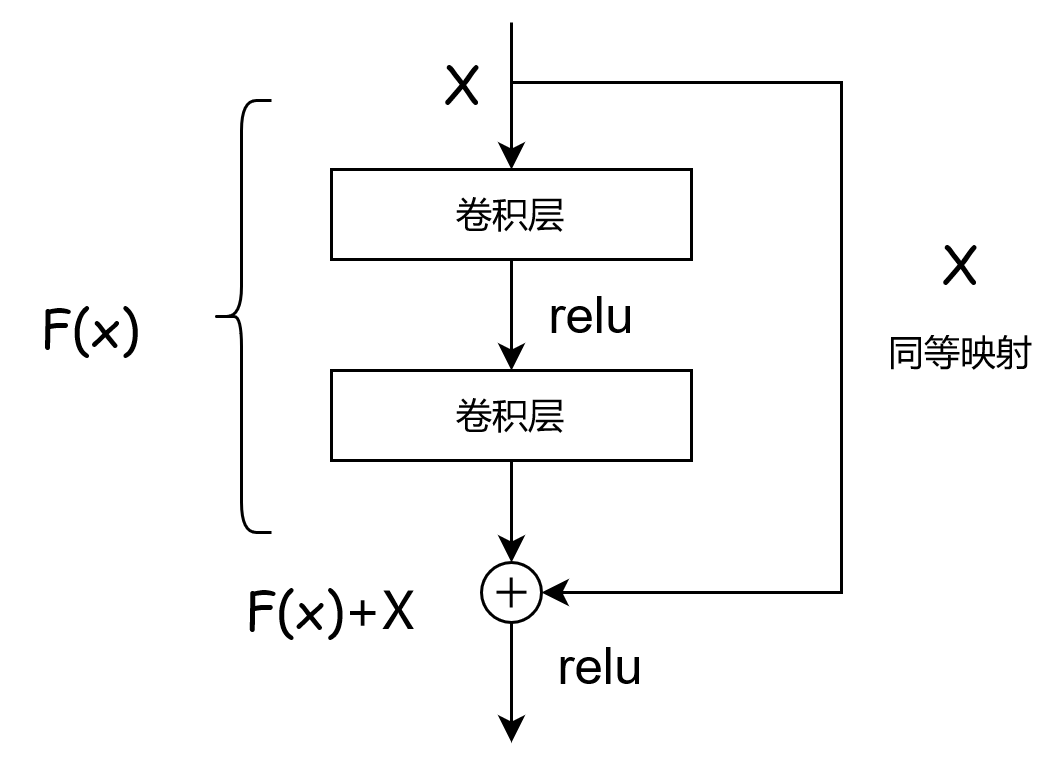

The diagram above was exported from draw.io. Its source (the exported page's mxGraphModel, read from the mxfile embedded in the PNG):
<mxGraphModel dx="1338" dy="678" grid="1" gridSize="10" guides="1" tooltips="1" connect="1" arrows="1" fold="1" page="1" pageScale="1" pageWidth="827" pageHeight="1169" math="0" shadow="0">
  <root>
    <mxCell id="0" />
    <mxCell id="1" parent="0" />
    <mxCell id="-n7jYJ-b855Uip0Z3glR-4" value="" style="edgeStyle=orthogonalEdgeStyle;rounded=0;orthogonalLoop=1;jettySize=auto;html=1;strokeWidth=1;" parent="1" source="-n7jYJ-b855Uip0Z3glR-1" target="-n7jYJ-b855Uip0Z3glR-2" edge="1">
      <mxGeometry relative="1" as="geometry" />
    </mxCell>
    <mxCell id="-n7jYJ-b855Uip0Z3glR-1" value="卷积层" style="rounded=0;whiteSpace=wrap;html=1;" parent="1" vertex="1">
      <mxGeometry x="400" y="199" width="120" height="30" as="geometry" />
    </mxCell>
    <mxCell id="-n7jYJ-b855Uip0Z3glR-9" style="edgeStyle=orthogonalEdgeStyle;rounded=0;orthogonalLoop=1;jettySize=auto;html=1;exitX=0.5;exitY=1;exitDx=0;exitDy=0;entryX=0.5;entryY=0;entryDx=0;entryDy=0;" parent="1" source="-n7jYJ-b855Uip0Z3glR-2" target="-n7jYJ-b855Uip0Z3glR-5" edge="1">
      <mxGeometry relative="1" as="geometry" />
    </mxCell>
    <mxCell id="-n7jYJ-b855Uip0Z3glR-2" value="卷积层" style="rounded=0;whiteSpace=wrap;html=1;" parent="1" vertex="1">
      <mxGeometry x="400" y="266" width="120" height="30" as="geometry" />
    </mxCell>
    <mxCell id="-n7jYJ-b855Uip0Z3glR-3" value="" style="endArrow=classic;html=1;rounded=0;entryX=0.5;entryY=0;entryDx=0;entryDy=0;strokeWidth=1;" parent="1" target="-n7jYJ-b855Uip0Z3glR-1" edge="1">
      <mxGeometry width="50" height="50" relative="1" as="geometry">
        <mxPoint x="460" y="150" as="sourcePoint" />
        <mxPoint x="470" y="140" as="targetPoint" />
      </mxGeometry>
    </mxCell>
    <mxCell id="-n7jYJ-b855Uip0Z3glR-8" value="" style="group" parent="1" connectable="0" vertex="1">
      <mxGeometry x="450" y="330" width="20" height="20" as="geometry" />
    </mxCell>
    <mxCell id="-n7jYJ-b855Uip0Z3glR-5" value="" style="ellipse;whiteSpace=wrap;html=1;aspect=fixed;" parent="-n7jYJ-b855Uip0Z3glR-8" vertex="1">
      <mxGeometry width="20" height="20" as="geometry" />
    </mxCell>
    <mxCell id="-n7jYJ-b855Uip0Z3glR-6" value="" style="endArrow=none;html=1;rounded=0;entryX=1;entryY=0.5;entryDx=0;entryDy=0;" parent="-n7jYJ-b855Uip0Z3glR-8" edge="1">
      <mxGeometry width="50" height="50" relative="1" as="geometry">
        <mxPoint x="5" y="9.9" as="sourcePoint" />
        <mxPoint x="15" y="9.899999999999944" as="targetPoint" />
      </mxGeometry>
    </mxCell>
    <mxCell id="-n7jYJ-b855Uip0Z3glR-7" value="" style="endArrow=none;html=1;rounded=0;exitX=0.5;exitY=1;exitDx=0;exitDy=0;" parent="-n7jYJ-b855Uip0Z3glR-8" edge="1">
      <mxGeometry width="50" height="50" relative="1" as="geometry">
        <mxPoint x="9.899999999999977" y="15" as="sourcePoint" />
        <mxPoint x="9.899999999999977" y="5" as="targetPoint" />
        <Array as="points">
          <mxPoint x="9.899999999999977" y="15" />
        </Array>
      </mxGeometry>
    </mxCell>
    <mxCell id="-n7jYJ-b855Uip0Z3glR-10" value="" style="endArrow=classic;html=1;rounded=0;exitX=0.5;exitY=1;exitDx=0;exitDy=0;" parent="1" source="-n7jYJ-b855Uip0Z3glR-5" edge="1">
      <mxGeometry width="50" height="50" relative="1" as="geometry">
        <mxPoint x="480" y="530" as="sourcePoint" />
        <mxPoint x="460" y="390" as="targetPoint" />
      </mxGeometry>
    </mxCell>
    <mxCell id="-n7jYJ-b855Uip0Z3glR-14" value="" style="endArrow=classic;html=1;rounded=0;entryX=1;entryY=0.5;entryDx=0;entryDy=0;" parent="1" target="-n7jYJ-b855Uip0Z3glR-5" edge="1">
      <mxGeometry width="50" height="50" relative="1" as="geometry">
        <mxPoint x="460" y="170" as="sourcePoint" />
        <mxPoint x="750" y="160" as="targetPoint" />
        <Array as="points">
          <mxPoint x="540" y="170" />
          <mxPoint x="570" y="170" />
          <mxPoint x="570" y="260" />
          <mxPoint x="570" y="300" />
          <mxPoint x="570" y="340" />
          <mxPoint x="540" y="340" />
        </Array>
      </mxGeometry>
    </mxCell>
    <mxCell id="-n7jYJ-b855Uip0Z3glR-15" value="&lt;font style=&quot;font-size: 17px;&quot;&gt;relu&lt;/font&gt;" style="text;html=1;align=center;verticalAlign=middle;whiteSpace=wrap;rounded=0;" parent="1" vertex="1">
      <mxGeometry x="457" y="233" width="60" height="30" as="geometry" />
    </mxCell>
    <mxCell id="-n7jYJ-b855Uip0Z3glR-16" value="&lt;font face=&quot;Comic Sans MS&quot; style=&quot;font-size: 17px;&quot;&gt;X&lt;/font&gt;" style="text;html=1;align=center;verticalAlign=middle;whiteSpace=wrap;rounded=0;" parent="1" vertex="1">
      <mxGeometry x="414" y="155" width="60" height="30" as="geometry" />
    </mxCell>
    <mxCell id="-n7jYJ-b855Uip0Z3glR-17" value="同等映射" style="text;html=1;align=center;verticalAlign=middle;whiteSpace=wrap;rounded=0;" parent="1" vertex="1">
      <mxGeometry x="580" y="245" width="60" height="30" as="geometry" />
    </mxCell>
    <mxCell id="-n7jYJ-b855Uip0Z3glR-18" value="&lt;font face=&quot;Comic Sans MS&quot; style=&quot;font-size: 17px;&quot;&gt;X&lt;/font&gt;" style="text;html=1;align=center;verticalAlign=middle;whiteSpace=wrap;rounded=0;strokeWidth=7;" parent="1" vertex="1">
      <mxGeometry x="580" y="215" width="60" height="30" as="geometry" />
    </mxCell>
    <mxCell id="-n7jYJ-b855Uip0Z3glR-19" value="" style="shape=curlyBracket;whiteSpace=wrap;html=1;rounded=1;labelPosition=left;verticalLabelPosition=middle;align=right;verticalAlign=middle;" parent="1" vertex="1">
      <mxGeometry x="360" y="176" width="20" height="144" as="geometry" />
    </mxCell>
    <mxCell id="-n7jYJ-b855Uip0Z3glR-20" value="&lt;font style=&quot;font-size: 17px;&quot; face=&quot;Comic Sans MS&quot;&gt;F(x)&lt;/font&gt;" style="text;html=1;align=center;verticalAlign=middle;whiteSpace=wrap;rounded=0;" parent="1" vertex="1">
      <mxGeometry x="290" y="236" width="60" height="30" as="geometry" />
    </mxCell>
    <mxCell id="-n7jYJ-b855Uip0Z3glR-21" value="&lt;font style=&quot;font-size: 17px;&quot;&gt;relu&lt;/font&gt;" style="text;html=1;align=center;verticalAlign=middle;whiteSpace=wrap;rounded=0;" parent="1" vertex="1">
      <mxGeometry x="460" y="350" width="60" height="30" as="geometry" />
    </mxCell>
    <mxCell id="-n7jYJ-b855Uip0Z3glR-23" value="&lt;font style=&quot;font-size: 17px;&quot; face=&quot;Comic Sans MS&quot;&gt;F(x)&lt;/font&gt;&lt;font style=&quot;font-size: 17px;&quot; face=&quot;jBIKUL61ixDNahQVh59s&quot;&gt;+X&lt;/font&gt;" style="text;html=1;align=center;verticalAlign=middle;whiteSpace=wrap;rounded=0;" parent="1" vertex="1">
      <mxGeometry x="320" y="330" width="160" height="30" as="geometry" />
    </mxCell>
  </root>
</mxGraphModel>